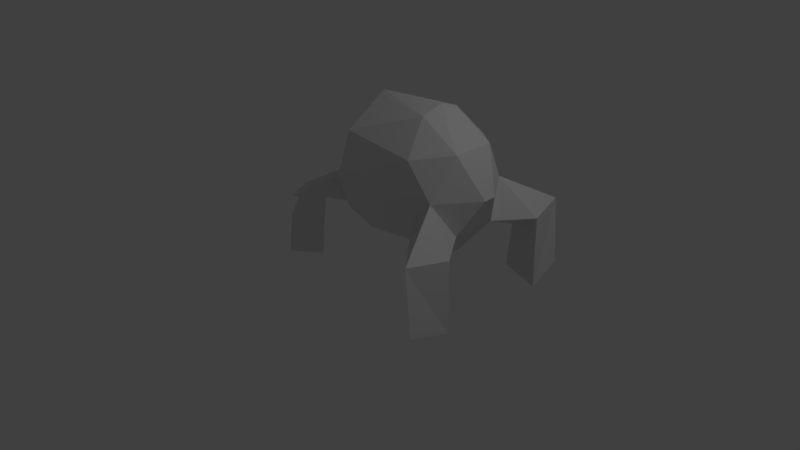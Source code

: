 # Source: Mom_s_Creature.blend  (saved by Blender 2.77.0; exported with 4.5.12 LTS)
import bpy
from mathutils import Matrix  # noqa: F401  (used for matrix-valued properties, if any)

bpy.ops.wm.read_factory_settings(use_empty=True)
scene = bpy.context.scene
scene.name = 'Scene'

# ---- collections
col_collection_1 = bpy.data.collections.new('Collection 1'); scene.collection.children.link(col_collection_1)

# ---- world
world_world = bpy.data.worlds.new('World'); scene.world = world_world
world_world.color = (0.05088, 0.05088, 0.05088)
world_world.use_sun_shadow = False
world_world.sun_shadow_jitter_overblur = 0.0
world_world.cycles.sampling_method = 'MANUAL'

# ---- cameras
cam_camera = bpy.data.cameras.new('Camera')
cam_camera.clip_end = 100.0
cam_camera.lens = 35.0
cam_camera.sensor_width = 32.0
cam_camera.sensor_height = 18.0
cam_camera.ortho_scale = 7.314
cam_camera.dof.focus_distance = 0.0
cam_camera.dof.aperture_fstop = 128.0

# ---- lights
light_lamp = bpy.data.lights.new('Lamp', 'POINT')
light_lamp.transmission_factor = 0.0
light_lamp.cutoff_distance = 30.0
light_lamp.energy = 100.0
light_lamp.shadow_buffer_clip_start = 1.001
light_lamp.shadow_soft_size = 0.1
light_lamp.shadow_maximum_resolution = 0.006
light_lamp.use_absolute_resolution = True

# ---- meshes
me_icosphere = bpy.data.meshes.new('Icosphere')
me_icosphere.from_pydata([(0.0, 0.6197, 0.2756), (1.485, 0.2948, 0.2756), (0.01445, 0.1759, 1.189), (1.038, 0.6197, 1.17), (1.187, 0.0781, -0.1279), (0.0, 0.2691, -0.1279), (0.0, 0.2691, 0.197), (1.025, 0.5781, 0.197), (1.713, 0.0781, 0.7228), (0.0, 0.5781, 0.7228), (-0.2037, 0.197, 0.7041), (1.35, 0.5781, 0.7228), (0.0, 0.7691, 0.7228), (0.0, 0.5781, 1.249), (1.45, 0.2691, 1.249), (0.0, 0.0781, 1.573), (0.9243, 0.2691, 1.573), (0.0, 0.0, 1.615), (0.9486, 0.0, 1.656), (1.45, 0.0, 1.249), (0.007227, 0.0, 1.179), (1.485, 0.0, 0.2756), (1.713, 0.0, 0.7228), (-0.2037, 0.0, 0.7041), (1.187, 0.0, -0.1279), (1.353, 0.8635, -0.004209), (1.814, 0.747, 0.2657), (1.678, 1.273, 0.3254), (1.678, 1.273, 0.3254), (1.814, 0.747, 0.2657), (1.353, 0.8635, -0.004209), (1.743, 1.273, -0.5362), (1.816, 0.747, -0.6654), (1.285, 0.8635, -0.6054), (-0.6969, 0.9617, 0.3093), (-0.9006, 0.5806, 0.2907), (-0.4112, 0.6551, 0.2725), (-0.7348, 1.02, -0.4745), (-0.9386, 0.6392, -0.4931), (-0.4491, 0.7137, -0.5112), (0.0, 0.0, -0.1279), (1.187, 0.0, -0.1279)], [(24, 41)], [(0, 6, 9), (1, 7, 25, 26), (0, 9, 12), (1, 11, 8), (3, 13, 16), (14, 3, 16), (16, 13, 15), (13, 2, 15), (8, 11, 14), (11, 3, 14), (12, 13, 3), (12, 9, 13), (9, 2, 13), (11, 12, 3), (11, 7, 12), (7, 0, 12), (9, 10, 2), (6, 10, 35, 36), (4, 7, 1), (4, 5, 7), (5, 0, 7), (5, 6, 0), (16, 15, 17, 18), (14, 16, 18, 19), (15, 2, 20, 17), (2, 10, 23, 20), (8, 14, 19, 22), (1, 8, 22, 21), (4, 1, 21, 24), (26, 25, 30, 29), (11, 1, 26, 27), (7, 11, 27, 25), (30, 28, 31, 33), (27, 26, 29, 28), (25, 27, 28, 30), (32, 33, 31), (29, 30, 33, 32), (28, 29, 32, 31), (36, 35, 38, 39), (9, 6, 36, 34), (10, 9, 34, 35), (37, 39, 38), (34, 36, 39, 37), (35, 34, 37, 38), (5, 4, 24, 40)])
me_icosphere.use_remesh_preserve_volume = False
me_icosphere.use_remesh_preserve_attributes = False
me_icosphere.use_mirror_vertex_groups = False
me_icosphere.update()

# ---- objects
ob_icosphere = bpy.data.objects.new('Icosphere', me_icosphere)
ob_lamp = bpy.data.objects.new('Lamp', light_lamp)
ob_camera = bpy.data.objects.new('Camera', cam_camera)

# ---- transforms, parenting, visibility, modifiers, constraints
ob_icosphere.location = (-0.02226, 0.2657, 0.5191)
ob_icosphere.lineart.crease_threshold = 0.0
_m = ob_icosphere.modifiers.new('Mirror', 'MIRROR')
_m.use_axis = (False, True, False)
_m.use_clip = True
ob_lamp.location = (4.076, 1.005, 5.904)
ob_lamp.rotation_euler = (0.6503, 0.05522, 1.866)
ob_lamp.lock_rotations_4d = False
ob_lamp.empty_display_type = 'ARROWS'
ob_lamp.color = (0.0, 0.0, 0.0, 0.0)
ob_lamp.lineart.crease_threshold = 0.0
ob_camera.location = (7.481, -6.508, 5.344)
ob_camera.rotation_euler = (1.109, 0.01082, 0.8149)
ob_camera.lock_rotations_4d = False
ob_camera.empty_display_type = 'ARROWS'
ob_camera.color = (0.0, 0.0, 0.0, 0.0)
ob_camera.display_type = 'WIRE'
ob_camera.lineart.crease_threshold = 0.0

# ---- collection membership
col_collection_1.objects.link(ob_icosphere)
col_collection_1.objects.link(ob_lamp)
col_collection_1.objects.link(ob_camera)

# ---- scene / render settings (as saved in the file)
scene.camera = ob_camera
scene.frame_start = 1; scene.frame_end = 250; scene.frame_set(1)
scene.render.engine = 'BLENDER_EEVEE_NEXT'
scene.render.resolution_percentage = 50
scene.render.dither_intensity = 0.0
scene.cycles.use_denoising = False
scene.cycles.samples = 128
scene.cycles.sampling_pattern = 'TABULATED_SOBOL'
scene.cycles.light_sampling_threshold = 0.0
scene.cycles.use_adaptive_sampling = False
scene.cycles.use_light_tree = False
scene.cycles.blur_glossy = 0.0
scene.cycles.sample_clamp_indirect = 0.0
scene.view_settings.view_transform = 'Standard'
bpy.context.view_layer.update()
